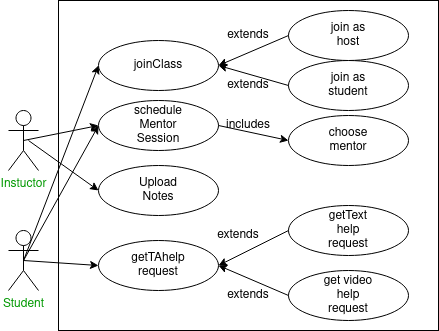

The diagram above was exported from draw.io. Its source (the exported page's mxGraphModel, read from the mxfile embedded in the PNG):
<mxGraphModel dx="796" dy="437" grid="1" gridSize="10" guides="1" tooltips="1" connect="1" arrows="1" fold="1" page="1" pageScale="1" pageWidth="850" pageHeight="1100" math="0" shadow="0">
  <root>
    <mxCell id="0" />
    <mxCell id="1" parent="0" />
    <mxCell id="meOIbrXlCweZ3SDpIWj2-1" value="" style="rounded=0;whiteSpace=wrap;html=1;" parent="1" vertex="1">
      <mxGeometry x="180" y="70" width="380" height="330" as="geometry" />
    </mxCell>
    <mxCell id="meOIbrXlCweZ3SDpIWj2-2" value="" style="ellipse;whiteSpace=wrap;html=1;" parent="1" vertex="1">
      <mxGeometry x="220" y="110" width="120" height="50" as="geometry" />
    </mxCell>
    <mxCell id="meOIbrXlCweZ3SDpIWj2-3" value="joinClass" style="text;html=1;strokeColor=none;fillColor=none;align=center;verticalAlign=middle;whiteSpace=wrap;rounded=0;" parent="1" vertex="1">
      <mxGeometry x="250" y="120" width="60" height="30" as="geometry" />
    </mxCell>
    <mxCell id="meOIbrXlCweZ3SDpIWj2-4" value="" style="ellipse;whiteSpace=wrap;html=1;" parent="1" vertex="1">
      <mxGeometry x="220" y="170" width="120" height="50" as="geometry" />
    </mxCell>
    <mxCell id="meOIbrXlCweZ3SDpIWj2-6" value="schedule Mentor Session" style="text;html=1;strokeColor=none;fillColor=none;align=center;verticalAlign=middle;whiteSpace=wrap;rounded=0;" parent="1" vertex="1">
      <mxGeometry x="250" y="180" width="60" height="30" as="geometry" />
    </mxCell>
    <mxCell id="meOIbrXlCweZ3SDpIWj2-7" value="" style="ellipse;whiteSpace=wrap;html=1;" parent="1" vertex="1">
      <mxGeometry x="220" y="310" width="120" height="50" as="geometry" />
    </mxCell>
    <mxCell id="meOIbrXlCweZ3SDpIWj2-8" value="getTAhelp request" style="text;html=1;strokeColor=none;fillColor=none;align=center;verticalAlign=middle;whiteSpace=wrap;rounded=0;" parent="1" vertex="1">
      <mxGeometry x="250" y="320" width="60" height="30" as="geometry" />
    </mxCell>
    <mxCell id="meOIbrXlCweZ3SDpIWj2-9" value="" style="ellipse;whiteSpace=wrap;html=1;" parent="1" vertex="1">
      <mxGeometry x="410" y="130" width="120" height="50" as="geometry" />
    </mxCell>
    <mxCell id="meOIbrXlCweZ3SDpIWj2-10" value="join as student" style="text;html=1;strokeColor=none;fillColor=none;align=center;verticalAlign=middle;whiteSpace=wrap;rounded=0;" parent="1" vertex="1">
      <mxGeometry x="440" y="140" width="60" height="30" as="geometry" />
    </mxCell>
    <mxCell id="meOIbrXlCweZ3SDpIWj2-15" value="&lt;font color=&quot;#009900&quot;&gt;Instuctor&lt;/font&gt;" style="shape=umlActor;verticalLabelPosition=bottom;verticalAlign=top;html=1;outlineConnect=0;" parent="1" vertex="1">
      <mxGeometry x="130" y="180" width="30" height="60" as="geometry" />
    </mxCell>
    <mxCell id="meOIbrXlCweZ3SDpIWj2-17" value="&lt;font color=&quot;#009900&quot;&gt;Student&lt;/font&gt;" style="shape=umlActor;verticalLabelPosition=bottom;verticalAlign=top;html=1;outlineConnect=0;" parent="1" vertex="1">
      <mxGeometry x="130" y="300" width="30" height="60" as="geometry" />
    </mxCell>
    <mxCell id="meOIbrXlCweZ3SDpIWj2-20" value="" style="endArrow=classic;html=1;rounded=0;exitX=0.5;exitY=0.5;exitDx=0;exitDy=0;exitPerimeter=0;entryX=0;entryY=0.5;entryDx=0;entryDy=0;" parent="1" source="meOIbrXlCweZ3SDpIWj2-17" target="meOIbrXlCweZ3SDpIWj2-2" edge="1">
      <mxGeometry width="50" height="50" relative="1" as="geometry">
        <mxPoint x="390" y="280" as="sourcePoint" />
        <mxPoint x="440" y="230" as="targetPoint" />
        <Array as="points" />
      </mxGeometry>
    </mxCell>
    <mxCell id="meOIbrXlCweZ3SDpIWj2-21" value="" style="endArrow=classic;html=1;rounded=0;exitX=0.5;exitY=0.5;exitDx=0;exitDy=0;exitPerimeter=0;entryX=0;entryY=0.5;entryDx=0;entryDy=0;" parent="1" source="meOIbrXlCweZ3SDpIWj2-17" target="meOIbrXlCweZ3SDpIWj2-4" edge="1">
      <mxGeometry width="50" height="50" relative="1" as="geometry">
        <mxPoint x="390" y="280" as="sourcePoint" />
        <mxPoint x="440" y="230" as="targetPoint" />
      </mxGeometry>
    </mxCell>
    <mxCell id="meOIbrXlCweZ3SDpIWj2-22" value="" style="endArrow=classic;html=1;rounded=0;entryX=0;entryY=0.5;entryDx=0;entryDy=0;exitX=0.5;exitY=0.5;exitDx=0;exitDy=0;exitPerimeter=0;" parent="1" source="meOIbrXlCweZ3SDpIWj2-17" target="meOIbrXlCweZ3SDpIWj2-7" edge="1">
      <mxGeometry width="50" height="50" relative="1" as="geometry">
        <mxPoint x="150" y="370" as="sourcePoint" />
        <mxPoint x="440" y="230" as="targetPoint" />
      </mxGeometry>
    </mxCell>
    <mxCell id="meOIbrXlCweZ3SDpIWj2-29" value="" style="endArrow=classic;html=1;rounded=0;exitX=0.5;exitY=0.5;exitDx=0;exitDy=0;exitPerimeter=0;entryX=0;entryY=0.5;entryDx=0;entryDy=0;" parent="1" source="meOIbrXlCweZ3SDpIWj2-15" target="meOIbrXlCweZ3SDpIWj2-4" edge="1">
      <mxGeometry width="50" height="50" relative="1" as="geometry">
        <mxPoint x="390" y="280" as="sourcePoint" />
        <mxPoint x="440" y="230" as="targetPoint" />
      </mxGeometry>
    </mxCell>
    <mxCell id="Mnz1KICMXyGiCp2meVsU-1" value="" style="ellipse;whiteSpace=wrap;html=1;" parent="1" vertex="1">
      <mxGeometry x="410" y="80" width="120" height="50" as="geometry" />
    </mxCell>
    <mxCell id="Mnz1KICMXyGiCp2meVsU-2" value="join as host" style="text;html=1;strokeColor=none;fillColor=none;align=center;verticalAlign=middle;whiteSpace=wrap;rounded=0;" parent="1" vertex="1">
      <mxGeometry x="440" y="90" width="60" height="30" as="geometry" />
    </mxCell>
    <mxCell id="Mnz1KICMXyGiCp2meVsU-3" value="" style="endArrow=classic;html=1;rounded=0;exitX=0;exitY=0.5;exitDx=0;exitDy=0;entryX=1;entryY=0.5;entryDx=0;entryDy=0;" parent="1" source="meOIbrXlCweZ3SDpIWj2-9" target="meOIbrXlCweZ3SDpIWj2-2" edge="1">
      <mxGeometry width="50" height="50" relative="1" as="geometry">
        <mxPoint x="390" y="260" as="sourcePoint" />
        <mxPoint x="440" y="210" as="targetPoint" />
      </mxGeometry>
    </mxCell>
    <mxCell id="Mnz1KICMXyGiCp2meVsU-4" value="" style="endArrow=classic;html=1;rounded=0;exitX=0;exitY=0.5;exitDx=0;exitDy=0;entryX=1;entryY=0.5;entryDx=0;entryDy=0;" parent="1" source="Mnz1KICMXyGiCp2meVsU-1" target="meOIbrXlCweZ3SDpIWj2-2" edge="1">
      <mxGeometry width="50" height="50" relative="1" as="geometry">
        <mxPoint x="390" y="260" as="sourcePoint" />
        <mxPoint x="440" y="210" as="targetPoint" />
      </mxGeometry>
    </mxCell>
    <mxCell id="Mnz1KICMXyGiCp2meVsU-5" value="extends" style="text;html=1;strokeColor=none;fillColor=none;align=center;verticalAlign=middle;whiteSpace=wrap;rounded=0;" parent="1" vertex="1">
      <mxGeometry x="340" y="90" width="60" height="30" as="geometry" />
    </mxCell>
    <mxCell id="Mnz1KICMXyGiCp2meVsU-6" value="extends" style="text;html=1;strokeColor=none;fillColor=none;align=center;verticalAlign=middle;whiteSpace=wrap;rounded=0;" parent="1" vertex="1">
      <mxGeometry x="340" y="140" width="60" height="30" as="geometry" />
    </mxCell>
    <mxCell id="Mnz1KICMXyGiCp2meVsU-9" value="" style="ellipse;whiteSpace=wrap;html=1;" parent="1" vertex="1">
      <mxGeometry x="410" y="185" width="120" height="50" as="geometry" />
    </mxCell>
    <mxCell id="Mnz1KICMXyGiCp2meVsU-10" value="choose mentor" style="text;html=1;strokeColor=none;fillColor=none;align=center;verticalAlign=middle;whiteSpace=wrap;rounded=0;" parent="1" vertex="1">
      <mxGeometry x="440" y="195" width="60" height="30" as="geometry" />
    </mxCell>
    <mxCell id="Mnz1KICMXyGiCp2meVsU-11" value="" style="endArrow=classic;html=1;rounded=0;exitX=1;exitY=0.5;exitDx=0;exitDy=0;entryX=0;entryY=0.5;entryDx=0;entryDy=0;" parent="1" source="meOIbrXlCweZ3SDpIWj2-4" target="Mnz1KICMXyGiCp2meVsU-9" edge="1">
      <mxGeometry width="50" height="50" relative="1" as="geometry">
        <mxPoint x="390" y="260" as="sourcePoint" />
        <mxPoint x="440" y="210" as="targetPoint" />
      </mxGeometry>
    </mxCell>
    <mxCell id="Mnz1KICMXyGiCp2meVsU-12" value="includes" style="text;html=1;strokeColor=none;fillColor=none;align=center;verticalAlign=middle;whiteSpace=wrap;rounded=0;" parent="1" vertex="1">
      <mxGeometry x="340" y="180" width="60" height="30" as="geometry" />
    </mxCell>
    <mxCell id="Mnz1KICMXyGiCp2meVsU-13" value="" style="ellipse;whiteSpace=wrap;html=1;" parent="1" vertex="1">
      <mxGeometry x="220" y="235" width="120" height="50" as="geometry" />
    </mxCell>
    <mxCell id="Mnz1KICMXyGiCp2meVsU-14" value="Upload Notes" style="text;html=1;strokeColor=none;fillColor=none;align=center;verticalAlign=middle;whiteSpace=wrap;rounded=0;" parent="1" vertex="1">
      <mxGeometry x="250" y="245" width="60" height="30" as="geometry" />
    </mxCell>
    <mxCell id="Mnz1KICMXyGiCp2meVsU-15" value="" style="endArrow=classic;html=1;rounded=0;entryX=0;entryY=0.5;entryDx=0;entryDy=0;" parent="1" target="Mnz1KICMXyGiCp2meVsU-13" edge="1">
      <mxGeometry width="50" height="50" relative="1" as="geometry">
        <mxPoint x="150" y="210" as="sourcePoint" />
        <mxPoint x="440" y="210" as="targetPoint" />
      </mxGeometry>
    </mxCell>
    <mxCell id="Mnz1KICMXyGiCp2meVsU-16" value="" style="ellipse;whiteSpace=wrap;html=1;" parent="1" vertex="1">
      <mxGeometry x="410" y="275" width="120" height="50" as="geometry" />
    </mxCell>
    <mxCell id="Mnz1KICMXyGiCp2meVsU-17" value="getText help request" style="text;html=1;strokeColor=none;fillColor=none;align=center;verticalAlign=middle;whiteSpace=wrap;rounded=0;" parent="1" vertex="1">
      <mxGeometry x="440" y="285" width="60" height="30" as="geometry" />
    </mxCell>
    <mxCell id="Mnz1KICMXyGiCp2meVsU-18" value="" style="ellipse;whiteSpace=wrap;html=1;" parent="1" vertex="1">
      <mxGeometry x="410" y="340" width="120" height="50" as="geometry" />
    </mxCell>
    <mxCell id="Mnz1KICMXyGiCp2meVsU-19" value="get video help request" style="text;html=1;strokeColor=none;fillColor=none;align=center;verticalAlign=middle;whiteSpace=wrap;rounded=0;" parent="1" vertex="1">
      <mxGeometry x="440" y="350" width="60" height="30" as="geometry" />
    </mxCell>
    <mxCell id="Mnz1KICMXyGiCp2meVsU-22" value="" style="endArrow=classic;html=1;rounded=0;exitX=0;exitY=0.5;exitDx=0;exitDy=0;entryX=1;entryY=0.5;entryDx=0;entryDy=0;" parent="1" source="Mnz1KICMXyGiCp2meVsU-16" target="meOIbrXlCweZ3SDpIWj2-7" edge="1">
      <mxGeometry width="50" height="50" relative="1" as="geometry">
        <mxPoint x="390" y="260" as="sourcePoint" />
        <mxPoint x="340" y="330" as="targetPoint" />
      </mxGeometry>
    </mxCell>
    <mxCell id="Mnz1KICMXyGiCp2meVsU-23" value="" style="endArrow=classic;html=1;rounded=0;exitX=0;exitY=0.5;exitDx=0;exitDy=0;entryX=1;entryY=0.5;entryDx=0;entryDy=0;" parent="1" source="Mnz1KICMXyGiCp2meVsU-18" target="meOIbrXlCweZ3SDpIWj2-7" edge="1">
      <mxGeometry width="50" height="50" relative="1" as="geometry">
        <mxPoint x="390" y="260" as="sourcePoint" />
        <mxPoint x="440" y="210" as="targetPoint" />
      </mxGeometry>
    </mxCell>
    <mxCell id="Mnz1KICMXyGiCp2meVsU-24" value="extends" style="text;html=1;strokeColor=none;fillColor=none;align=center;verticalAlign=middle;whiteSpace=wrap;rounded=0;" parent="1" vertex="1">
      <mxGeometry x="330" y="290" width="60" height="30" as="geometry" />
    </mxCell>
    <mxCell id="Mnz1KICMXyGiCp2meVsU-25" value="extends" style="text;html=1;strokeColor=none;fillColor=none;align=center;verticalAlign=middle;whiteSpace=wrap;rounded=0;" parent="1" vertex="1">
      <mxGeometry x="340" y="350" width="60" height="30" as="geometry" />
    </mxCell>
  </root>
</mxGraphModel>